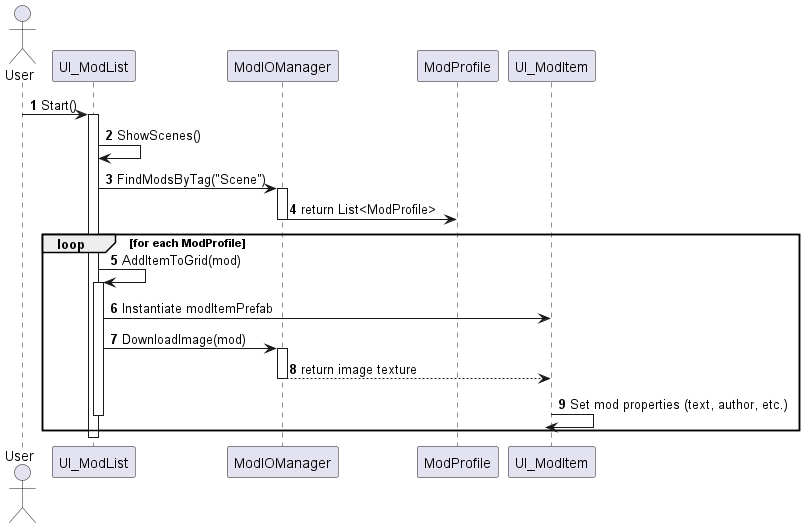

The diagram above was rendered by PlantUML. Its source (embedded in the PNG):
@startuml

autonumber
actor User
participant UI_ModList
participant ModIOManager
participant ModProfile
participant UI_ModItem

User -> UI_ModList : Start()
activate UI_ModList
UI_ModList -> UI_ModList : ShowScenes()
UI_ModList -> ModIOManager : FindModsByTag("Scene")
activate ModIOManager
ModIOManager -> ModProfile : return List<ModProfile>
deactivate ModIOManager
loop for each ModProfile
    UI_ModList -> UI_ModList : AddItemToGrid(mod)
    activate UI_ModList
    UI_ModList -> UI_ModItem : Instantiate modItemPrefab
    UI_ModList -> ModIOManager : DownloadImage(mod)
    activate ModIOManager
    ModIOManager --> UI_ModItem : return image texture
    deactivate ModIOManager
    UI_ModItem -> UI_ModItem : Set mod properties (text, author, etc.)
    deactivate UI_ModList
end

deactivate UI_ModList

@enduml